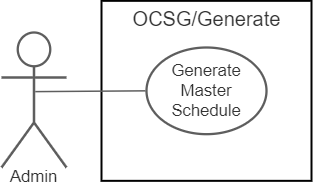

The diagram above was exported from draw.io. Its source (the exported page's mxGraphModel, read from the mxfile embedded in the PNG):
<mxGraphModel dx="2047" dy="1112" grid="1" gridSize="10" guides="1" tooltips="1" connect="1" arrows="1" fold="1" page="1" pageScale="1" pageWidth="827" pageHeight="1169" math="0" shadow="0">
  <root>
    <mxCell id="0" />
    <mxCell id="1" parent="0" />
    <mxCell id="2" value="" style="group;" vertex="1" connectable="0" parent="1">
      <mxGeometry x="230" y="118.34000000000002" width="310" height="180" as="geometry" />
    </mxCell>
    <mxCell id="3" value="" style="group" vertex="1" connectable="0" parent="2">
      <mxGeometry y="31.659999999999982" width="65" height="135" as="geometry" />
    </mxCell>
    <UserObject label="Admin" lucidchartObjectId="TmKp55PgPXsC" id="4">
      <mxCell style="html=1;overflow=block;blockSpacing=1;whiteSpace=wrap;shape=umlActor;labelPosition=center;verticalLabelPosition=bottom;verticalAlign=top;whiteSpace=nowrap;whiteSpace=wrap;fontSize=16.7;fontColor=#333333;spacing=0;strokeColor=#5e5e5e;strokeOpacity=100;rounded=1;absoluteArcSize=1;arcSize=9;strokeWidth=2.3;fillColor=none;" vertex="1" parent="3">
        <mxGeometry width="65" height="135" as="geometry" />
      </mxCell>
    </UserObject>
    <mxCell id="5" value="&lt;span style=&quot;color: rgb(51 , 51 , 51)&quot;&gt;OCSG/Generate&lt;/span&gt;" style="html=1;fillColor=none;verticalAlign=top;fontSize=20;strokeWidth=2;rounded=0;" vertex="1" parent="2">
      <mxGeometry x="100" width="210" height="180" as="geometry" />
    </mxCell>
    <UserObject label="Generate Master Schedule" lucidchartObjectId="IDKp-yTyu6At" id="6">
      <mxCell style="html=1;overflow=block;blockSpacing=1;whiteSpace=wrap;ellipse;whiteSpace=wrap;fontSize=16.7;fontColor=#333333;spacing=3.8;strokeColor=#5e5e5e;strokeOpacity=100;rounded=1;absoluteArcSize=1;arcSize=9;strokeWidth=2.3;fillColor=none;" vertex="1" parent="2">
        <mxGeometry x="145" y="46.66888888888887" width="120" height="86.66666666666666" as="geometry" />
      </mxCell>
    </UserObject>
    <UserObject label="" lucidchartObjectId="MAKpvmqGGOHI" id="7">
      <mxCell style="html=1;jettySize=18;whiteSpace=wrap;fontSize=13;strokeColor=#5E5E5E;strokeWidth=1.5;rounded=0;startArrow=none;;endArrow=none;;exitX=0.519;exitY=0.438;exitPerimeter=0;entryX=-0.009;entryY=0.5;entryPerimeter=0;" edge="1" parent="2" source="4" target="6">
        <mxGeometry width="100" height="100" relative="1" as="geometry">
          <Array as="points" />
        </mxGeometry>
      </mxCell>
    </UserObject>
  </root>
</mxGraphModel>